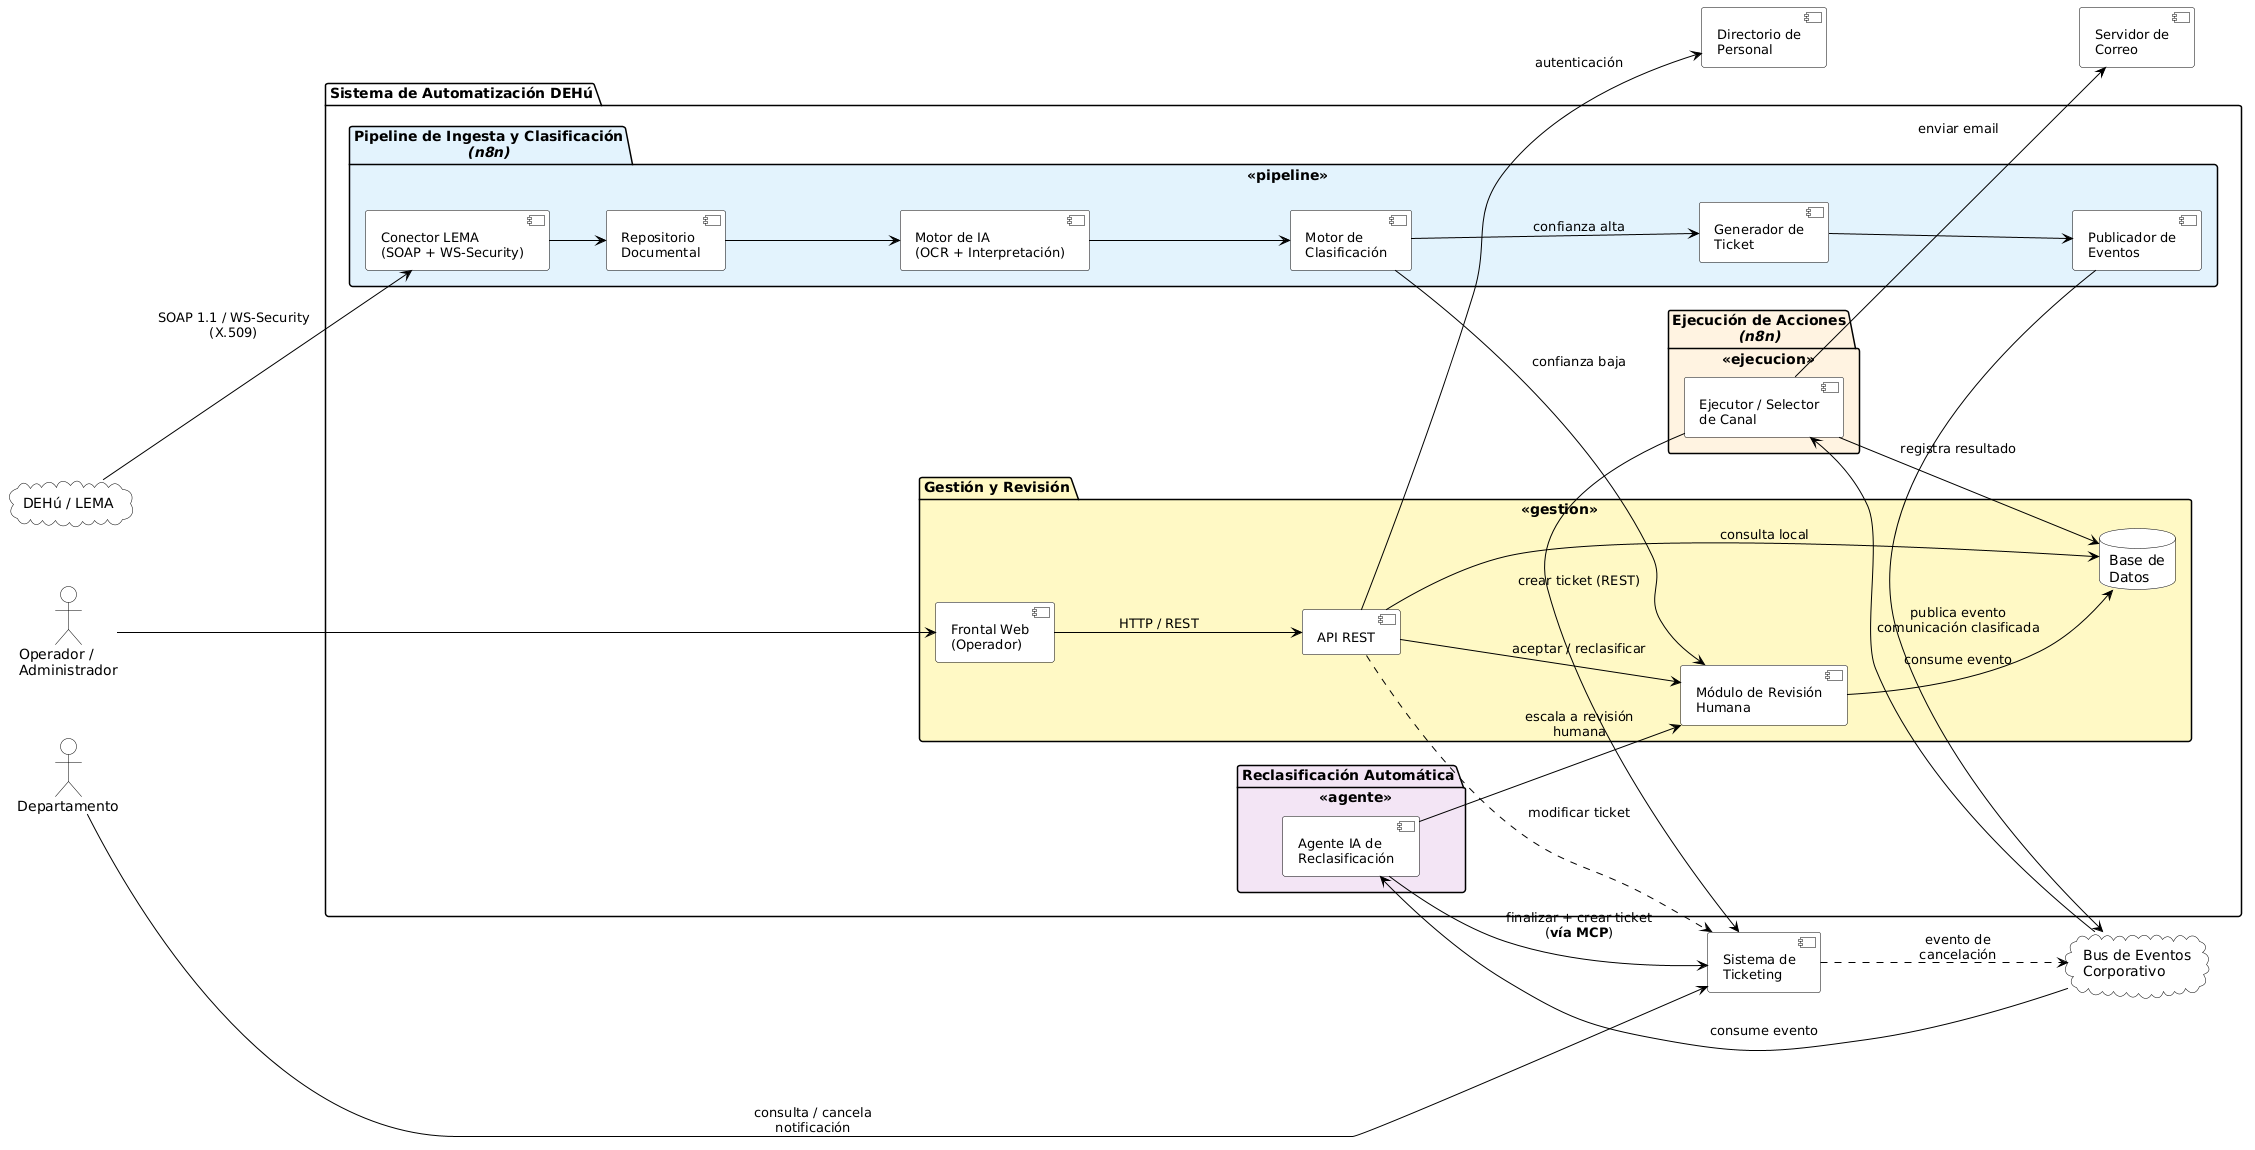

The diagram above was rendered by PlantUML. Its source (embedded in the PNG):
@startuml
skinparam backgroundColor White
skinparam defaultFontName Helvetica
skinparam component {
    BackgroundColor White
    BorderColor Black
    ArrowColor Black
    FontSize 13
}
skinparam interface {
    BackgroundColor White
    BorderColor Black
}
skinparam actor {
    BackgroundColor White
    BorderColor Black
}
skinparam database {
    BackgroundColor White
    BorderColor Black
}
skinparam cloud {
    BackgroundColor White
    BorderColor Black
}
skinparam package {
    BackgroundColor<<pipeline>> #E3F2FD
    BackgroundColor<<ejecucion>> #FFF3E0
    BackgroundColor<<gestion>> #FFF9C4
    BackgroundColor<<agente>> #F3E5F5
    BorderColor Black
    FontStyle bold
}
skinparam wrapWidth 180
skinparam nodesep 60
skinparam ranksep 55

left to right direction

together {
  cloud "DEHú / LEMA" as DEHu
  actor "Operador /\nAdministrador" as Operador
  actor "Departamento" as Departamento
}

package "Sistema de Automatización DEHú" {

  package "Pipeline de Ingesta y Clasificación\n//(n8n)//" as Pipeline <<pipeline>> {
    [Conector LEMA\n(SOAP + WS-Security)] as ConectorLema
    [Repositorio\nDocumental] as RepoDoc
    [Motor de IA\n(OCR + Interpretación)] as MotorIA
    [Motor de\nClasificación] as Clasificador
    [Generador de\nTicket] as GenTicket
    [Publicador de\nEventos] as PubEventos

    ConectorLema --> RepoDoc
    RepoDoc --> MotorIA
    MotorIA --> Clasificador
    Clasificador --> GenTicket : confianza alta
    GenTicket --> PubEventos
  }

  package "Ejecución de Acciones\n//(n8n)//" as Ejecucion <<ejecucion>> {
    [Ejecutor / Selector\nde Canal] as Ejecutor
  }

  package "Reclasificación Automática" as AgentePkg <<agente>> {
    [Agente IA de\nReclasificación] as AgenteIA
  }

  package "Gestión y Revisión" as Gestion <<gestion>> {
    [Frontal Web\n(Operador)] as Frontend
    [API REST] as API
    [Módulo de Revisión\nHumana] as Revision
    database "Base de\nDatos" as BD
  }
}

cloud "Bus de Eventos\nCorporativo" as Bus
[Sistema de\nTicketing] as Ticketing
[Servidor de\nCorreo] as Correo
[Directorio de\nPersonal] as Directorio

' --- Ingesta ---
DEHu --> ConectorLema : SOAP 1.1 / WS-Security\n(X.509)

' --- Revisión humana cuando falta confianza ---
Clasificador --> Revision : confianza baja

' --- Publicación y consumo desacoplado del evento ---
PubEventos --> Bus : publica evento\ncomunicación clasificada
Bus --> Ejecutor : consume evento

' --- Ejecución de la acción ---
Ejecutor --> Ticketing : crear ticket (REST)
Ejecutor --> Correo : enviar email
Ejecutor --> BD : registra resultado

' --- Reclasificación automática ---
Departamento --> Ticketing : consulta / cancela\nnotificación
Ticketing ..> Bus : evento de\ncancelación
Bus --> AgenteIA : consume evento
AgenteIA --> Ticketing : finalizar + crear ticket\n(**vía MCP**)
AgenteIA --> Revision : escala a revisión\nhumana

' --- Frontal y backend de gestión ---
Operador --> Frontend
Frontend --> API : HTTP / REST
API --> Revision : aceptar / reclasificar
API --> BD : consulta local
API ..> Ticketing : modificar ticket
API --> Directorio : autenticación
Revision --> BD
@enduml